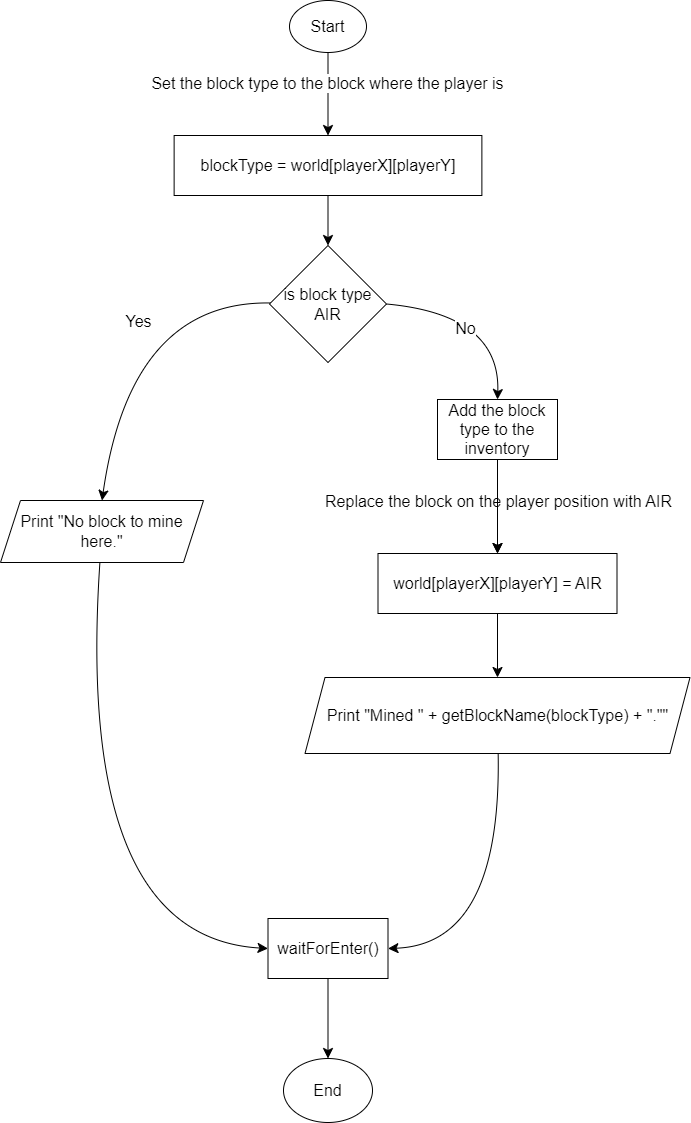

The diagram above was exported from draw.io. Its source (the exported page's mxGraphModel, read from the mxfile embedded in the PNG):
<mxGraphModel dx="2980" dy="1726" grid="0" gridSize="10" guides="1" tooltips="1" connect="1" arrows="1" fold="1" page="0" pageScale="1" pageWidth="827" pageHeight="1169" math="0" shadow="0">
  <root>
    <mxCell id="0" />
    <mxCell id="1" parent="0" />
    <mxCell id="XafH3Xi6sTWxYhzzYOut-3" value="" style="edgeStyle=none;curved=1;rounded=0;orthogonalLoop=1;jettySize=auto;html=1;fontSize=12;startSize=8;endSize=8;" edge="1" parent="1" source="XafH3Xi6sTWxYhzzYOut-1" target="XafH3Xi6sTWxYhzzYOut-2">
      <mxGeometry relative="1" as="geometry" />
    </mxCell>
    <mxCell id="XafH3Xi6sTWxYhzzYOut-5" value="Set the block type to the block where the player is" style="edgeLabel;html=1;align=center;verticalAlign=middle;resizable=0;points=[];fontSize=16;" vertex="1" connectable="0" parent="XafH3Xi6sTWxYhzzYOut-3">
      <mxGeometry x="-0.2771" y="-2" relative="1" as="geometry">
        <mxPoint as="offset" />
      </mxGeometry>
    </mxCell>
    <mxCell id="XafH3Xi6sTWxYhzzYOut-1" value="Start" style="ellipse;whiteSpace=wrap;html=1;fontSize=16;" vertex="1" parent="1">
      <mxGeometry x="163" y="-51" width="77" height="52" as="geometry" />
    </mxCell>
    <mxCell id="XafH3Xi6sTWxYhzzYOut-7" value="" style="edgeStyle=none;curved=1;rounded=0;orthogonalLoop=1;jettySize=auto;html=1;fontSize=12;startSize=8;endSize=8;" edge="1" parent="1" source="XafH3Xi6sTWxYhzzYOut-2" target="XafH3Xi6sTWxYhzzYOut-6">
      <mxGeometry relative="1" as="geometry" />
    </mxCell>
    <mxCell id="XafH3Xi6sTWxYhzzYOut-2" value="blockType = world[playerX][playerY]" style="rounded=0;whiteSpace=wrap;html=1;fontSize=16;" vertex="1" parent="1">
      <mxGeometry x="47.629999999999995" y="84" width="307.75" height="60" as="geometry" />
    </mxCell>
    <mxCell id="XafH3Xi6sTWxYhzzYOut-11" style="edgeStyle=none;curved=1;rounded=0;orthogonalLoop=1;jettySize=auto;html=1;entryX=0.5;entryY=0;entryDx=0;entryDy=0;fontSize=12;startSize=8;endSize=8;" edge="1" parent="1" source="XafH3Xi6sTWxYhzzYOut-6" target="XafH3Xi6sTWxYhzzYOut-8">
      <mxGeometry relative="1" as="geometry">
        <Array as="points">
          <mxPoint x="4" y="249" />
        </Array>
      </mxGeometry>
    </mxCell>
    <mxCell id="XafH3Xi6sTWxYhzzYOut-12" value="Yes" style="edgeLabel;html=1;align=center;verticalAlign=middle;resizable=0;points=[];fontSize=16;" vertex="1" connectable="0" parent="XafH3Xi6sTWxYhzzYOut-11">
      <mxGeometry x="-0.2294" y="20" relative="1" as="geometry">
        <mxPoint x="-1" as="offset" />
      </mxGeometry>
    </mxCell>
    <mxCell id="XafH3Xi6sTWxYhzzYOut-6" value="is block type AIR" style="rhombus;whiteSpace=wrap;html=1;fontSize=16;" vertex="1" parent="1">
      <mxGeometry x="143" y="194" width="117" height="117" as="geometry" />
    </mxCell>
    <mxCell id="XafH3Xi6sTWxYhzzYOut-29" style="edgeStyle=none;curved=1;rounded=0;orthogonalLoop=1;jettySize=auto;html=1;entryX=0;entryY=0.5;entryDx=0;entryDy=0;fontSize=12;startSize=8;endSize=8;" edge="1" parent="1" source="XafH3Xi6sTWxYhzzYOut-8" target="XafH3Xi6sTWxYhzzYOut-26">
      <mxGeometry relative="1" as="geometry">
        <Array as="points">
          <mxPoint x="-52" y="886" />
        </Array>
      </mxGeometry>
    </mxCell>
    <mxCell id="XafH3Xi6sTWxYhzzYOut-8" value="Print &quot;No block to mine here.&quot;" style="shape=parallelogram;perimeter=parallelogramPerimeter;whiteSpace=wrap;html=1;fixedSize=1;fontSize=16;" vertex="1" parent="1">
      <mxGeometry x="-126" y="449" width="203" height="62" as="geometry" />
    </mxCell>
    <mxCell id="XafH3Xi6sTWxYhzzYOut-13" style="edgeStyle=none;curved=1;rounded=0;orthogonalLoop=1;jettySize=auto;html=1;exitX=1;exitY=0.5;exitDx=0;exitDy=0;fontSize=12;startSize=8;endSize=8;" edge="1" parent="1" source="XafH3Xi6sTWxYhzzYOut-2" target="XafH3Xi6sTWxYhzzYOut-2">
      <mxGeometry relative="1" as="geometry" />
    </mxCell>
    <mxCell id="XafH3Xi6sTWxYhzzYOut-14" style="edgeStyle=none;curved=1;rounded=0;orthogonalLoop=1;jettySize=auto;html=1;exitX=0;exitY=0.5;exitDx=0;exitDy=0;fontSize=12;startSize=8;endSize=8;" edge="1" parent="1" source="XafH3Xi6sTWxYhzzYOut-2" target="XafH3Xi6sTWxYhzzYOut-2">
      <mxGeometry relative="1" as="geometry" />
    </mxCell>
    <mxCell id="XafH3Xi6sTWxYhzzYOut-20" value="" style="edgeStyle=none;curved=1;rounded=0;orthogonalLoop=1;jettySize=auto;html=1;fontSize=12;startSize=8;endSize=8;" edge="1" parent="1" source="XafH3Xi6sTWxYhzzYOut-15" target="XafH3Xi6sTWxYhzzYOut-19">
      <mxGeometry relative="1" as="geometry" />
    </mxCell>
    <mxCell id="XafH3Xi6sTWxYhzzYOut-21" value="Replace the block on the player position with AIR" style="edgeLabel;html=1;align=center;verticalAlign=middle;resizable=0;points=[];fontSize=16;" vertex="1" connectable="0" parent="XafH3Xi6sTWxYhzzYOut-20">
      <mxGeometry x="-0.5688" relative="1" as="geometry">
        <mxPoint y="21" as="offset" />
      </mxGeometry>
    </mxCell>
    <mxCell id="XafH3Xi6sTWxYhzzYOut-22" value="" style="edgeStyle=none;curved=1;rounded=0;orthogonalLoop=1;jettySize=auto;html=1;fontSize=12;startSize=8;endSize=8;" edge="1" parent="1" source="XafH3Xi6sTWxYhzzYOut-15" target="XafH3Xi6sTWxYhzzYOut-19">
      <mxGeometry relative="1" as="geometry" />
    </mxCell>
    <mxCell id="XafH3Xi6sTWxYhzzYOut-15" value="Add the block type to the inventory" style="rounded=0;whiteSpace=wrap;html=1;fontSize=16;" vertex="1" parent="1">
      <mxGeometry x="311" y="348" width="120" height="60" as="geometry" />
    </mxCell>
    <mxCell id="XafH3Xi6sTWxYhzzYOut-16" value="" style="endArrow=classic;html=1;rounded=0;fontSize=12;startSize=8;endSize=8;curved=1;exitX=1;exitY=0.5;exitDx=0;exitDy=0;entryX=0.5;entryY=0;entryDx=0;entryDy=0;" edge="1" parent="1" source="XafH3Xi6sTWxYhzzYOut-6" target="XafH3Xi6sTWxYhzzYOut-15">
      <mxGeometry width="50" height="50" relative="1" as="geometry">
        <mxPoint x="341" y="288" as="sourcePoint" />
        <mxPoint x="427" y="115" as="targetPoint" />
        <Array as="points">
          <mxPoint x="374" y="263" />
        </Array>
      </mxGeometry>
    </mxCell>
    <mxCell id="XafH3Xi6sTWxYhzzYOut-18" value="No" style="edgeLabel;html=1;align=center;verticalAlign=middle;resizable=0;points=[];fontSize=16;" vertex="1" connectable="0" parent="XafH3Xi6sTWxYhzzYOut-16">
      <mxGeometry x="-0.199" y="-16" relative="1" as="geometry">
        <mxPoint as="offset" />
      </mxGeometry>
    </mxCell>
    <mxCell id="XafH3Xi6sTWxYhzzYOut-24" value="" style="edgeStyle=none;curved=1;rounded=0;orthogonalLoop=1;jettySize=auto;html=1;fontSize=12;startSize=8;endSize=8;" edge="1" parent="1" source="XafH3Xi6sTWxYhzzYOut-19" target="XafH3Xi6sTWxYhzzYOut-23">
      <mxGeometry relative="1" as="geometry" />
    </mxCell>
    <mxCell id="XafH3Xi6sTWxYhzzYOut-19" value="world[playerX][playerY] = AIR" style="rounded=0;whiteSpace=wrap;html=1;fontSize=16;" vertex="1" parent="1">
      <mxGeometry x="251.5" y="502" width="239" height="60" as="geometry" />
    </mxCell>
    <mxCell id="XafH3Xi6sTWxYhzzYOut-28" style="edgeStyle=none;curved=1;rounded=0;orthogonalLoop=1;jettySize=auto;html=1;entryX=1;entryY=0.5;entryDx=0;entryDy=0;fontSize=12;startSize=8;endSize=8;" edge="1" parent="1" source="XafH3Xi6sTWxYhzzYOut-23" target="XafH3Xi6sTWxYhzzYOut-26">
      <mxGeometry relative="1" as="geometry">
        <Array as="points">
          <mxPoint x="375" y="893" />
        </Array>
      </mxGeometry>
    </mxCell>
    <mxCell id="XafH3Xi6sTWxYhzzYOut-23" value="Print&amp;nbsp;&quot;Mined &quot; + getBlockName(blockType) + &quot;.&quot;&quot;" style="shape=parallelogram;perimeter=parallelogramPerimeter;whiteSpace=wrap;html=1;fixedSize=1;fontSize=16;" vertex="1" parent="1">
      <mxGeometry x="178.5" y="626" width="385" height="76" as="geometry" />
    </mxCell>
    <mxCell id="XafH3Xi6sTWxYhzzYOut-31" style="edgeStyle=none;curved=1;rounded=0;orthogonalLoop=1;jettySize=auto;html=1;entryX=0.5;entryY=0;entryDx=0;entryDy=0;fontSize=12;startSize=8;endSize=8;" edge="1" parent="1" source="XafH3Xi6sTWxYhzzYOut-26" target="XafH3Xi6sTWxYhzzYOut-30">
      <mxGeometry relative="1" as="geometry" />
    </mxCell>
    <mxCell id="XafH3Xi6sTWxYhzzYOut-26" value="waitForEnter()" style="rounded=0;whiteSpace=wrap;html=1;fontSize=16;" vertex="1" parent="1">
      <mxGeometry x="141.5" y="867" width="120" height="60" as="geometry" />
    </mxCell>
    <mxCell id="XafH3Xi6sTWxYhzzYOut-30" value="End" style="ellipse;whiteSpace=wrap;html=1;fontSize=16;" vertex="1" parent="1">
      <mxGeometry x="157" y="1007" width="89" height="64" as="geometry" />
    </mxCell>
  </root>
</mxGraphModel>